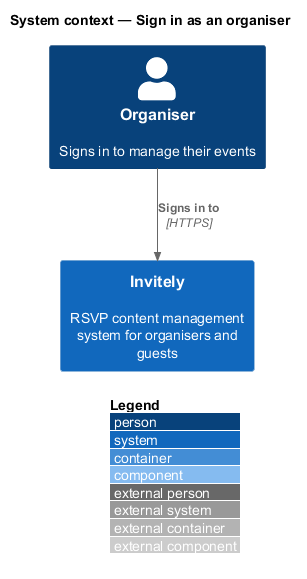

The diagram above was rendered by PlantUML. Its source (embedded in the PNG):
@startuml
!include <C4/C4_Component>
LAYOUT_WITH_LEGEND()
title System context — Sign in as an organiser

Person(organiser, "Organiser", "Signs in to manage their events")
System(invitely, "Invitely", "RSVP content management system for organisers and guests")

Rel(organiser, invitely, "Signs in to", "HTTPS")
@enduml